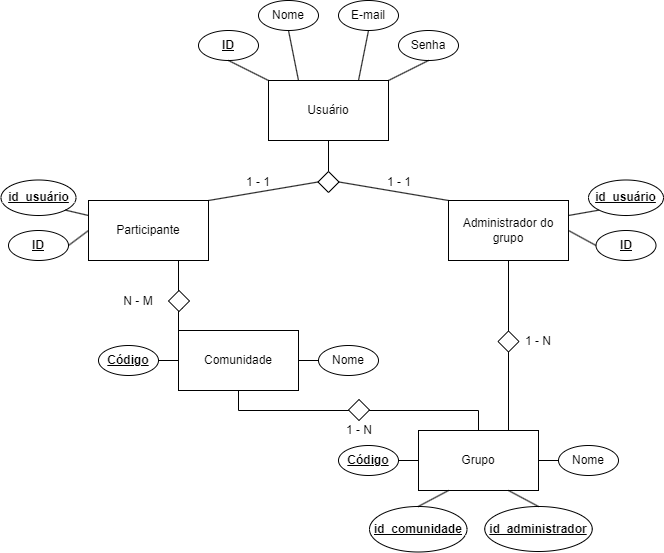

The diagram above was exported from draw.io. Its source (the exported page's mxGraphModel, read from the mxfile embedded in the PNG):
<mxGraphModel dx="880" dy="500" grid="1" gridSize="10" guides="1" tooltips="1" connect="1" arrows="1" fold="1" page="1" pageScale="1" pageWidth="827" pageHeight="1169" math="0" shadow="0">
  <root>
    <mxCell id="0" />
    <mxCell id="1" parent="0" />
    <mxCell id="LTGQnhboZbutbS0LJMkw-25" style="edgeStyle=orthogonalEdgeStyle;rounded=0;orthogonalLoop=1;jettySize=auto;html=1;exitX=0.5;exitY=1;exitDx=0;exitDy=0;endArrow=none;endFill=0;" parent="1" source="46b_DvRd5yYKF5y8lhB--1" edge="1">
      <mxGeometry relative="1" as="geometry">
        <mxPoint x="420" y="520" as="targetPoint" />
      </mxGeometry>
    </mxCell>
    <mxCell id="46b_DvRd5yYKF5y8lhB--1" value="Usuário" style="rounded=0;whiteSpace=wrap;html=1;" parent="1" vertex="1">
      <mxGeometry x="360" y="419" width="120" height="60" as="geometry" />
    </mxCell>
    <mxCell id="LTGQnhboZbutbS0LJMkw-6" style="edgeStyle=orthogonalEdgeStyle;rounded=0;orthogonalLoop=1;jettySize=auto;html=1;exitX=0.75;exitY=1;exitDx=0;exitDy=0;entryX=0;entryY=0;entryDx=0;entryDy=0;endArrow=none;endFill=0;" parent="1" source="LTGQnhboZbutbS0LJMkw-20" target="46b_DvRd5yYKF5y8lhB--6" edge="1">
      <mxGeometry relative="1" as="geometry" />
    </mxCell>
    <mxCell id="46b_DvRd5yYKF5y8lhB--2" value="Participante" style="rounded=0;whiteSpace=wrap;html=1;" parent="1" vertex="1">
      <mxGeometry x="180" y="539" width="120" height="60" as="geometry" />
    </mxCell>
    <mxCell id="LTGQnhboZbutbS0LJMkw-5" style="edgeStyle=orthogonalEdgeStyle;rounded=0;orthogonalLoop=1;jettySize=auto;html=1;exitX=0.5;exitY=1;exitDx=0;exitDy=0;entryX=0.75;entryY=0;entryDx=0;entryDy=0;endArrow=none;endFill=0;" parent="1" source="46b_DvRd5yYKF5y8lhB--3" target="46b_DvRd5yYKF5y8lhB--13" edge="1">
      <mxGeometry relative="1" as="geometry" />
    </mxCell>
    <mxCell id="46b_DvRd5yYKF5y8lhB--3" value="Administrador do grupo" style="rounded=0;whiteSpace=wrap;html=1;" parent="1" vertex="1">
      <mxGeometry x="540" y="539" width="120" height="60" as="geometry" />
    </mxCell>
    <mxCell id="46b_DvRd5yYKF5y8lhB--4" value="" style="endArrow=none;html=1;rounded=0;entryX=0;entryY=0;entryDx=0;entryDy=0;exitX=1;exitY=0.5;exitDx=0;exitDy=0;" parent="1" source="LTGQnhboZbutbS0LJMkw-26" target="46b_DvRd5yYKF5y8lhB--3" edge="1">
      <mxGeometry width="50" height="50" relative="1" as="geometry">
        <mxPoint x="420" y="520" as="sourcePoint" />
        <mxPoint x="560" y="379" as="targetPoint" />
      </mxGeometry>
    </mxCell>
    <mxCell id="46b_DvRd5yYKF5y8lhB--5" value="" style="endArrow=none;html=1;rounded=0;exitX=1;exitY=0;exitDx=0;exitDy=0;entryX=0;entryY=0.5;entryDx=0;entryDy=0;" parent="1" source="46b_DvRd5yYKF5y8lhB--2" target="LTGQnhboZbutbS0LJMkw-26" edge="1">
      <mxGeometry width="50" height="50" relative="1" as="geometry">
        <mxPoint x="310" y="529" as="sourcePoint" />
        <mxPoint x="420" y="520" as="targetPoint" />
      </mxGeometry>
    </mxCell>
    <mxCell id="LTGQnhboZbutbS0LJMkw-2" style="edgeStyle=orthogonalEdgeStyle;rounded=0;orthogonalLoop=1;jettySize=auto;html=1;exitX=0.5;exitY=1;exitDx=0;exitDy=0;endArrow=none;endFill=0;" parent="1" source="46b_DvRd5yYKF5y8lhB--6" target="46b_DvRd5yYKF5y8lhB--13" edge="1">
      <mxGeometry relative="1" as="geometry" />
    </mxCell>
    <mxCell id="46b_DvRd5yYKF5y8lhB--6" value="Comunidade" style="rounded=0;whiteSpace=wrap;html=1;" parent="1" vertex="1">
      <mxGeometry x="270" y="669" width="120" height="60" as="geometry" />
    </mxCell>
    <mxCell id="46b_DvRd5yYKF5y8lhB--13" value="Grupo" style="rounded=0;whiteSpace=wrap;html=1;" parent="1" vertex="1">
      <mxGeometry x="510" y="769" width="120" height="60" as="geometry" />
    </mxCell>
    <mxCell id="46b_DvRd5yYKF5y8lhB--15" value="1 - 1" style="text;html=1;strokeColor=none;fillColor=none;align=center;verticalAlign=middle;whiteSpace=wrap;rounded=0;" parent="1" vertex="1">
      <mxGeometry x="320" y="505.5" width="60" height="30" as="geometry" />
    </mxCell>
    <mxCell id="46b_DvRd5yYKF5y8lhB--16" value="1 - 1" style="text;html=1;strokeColor=none;fillColor=none;align=center;verticalAlign=middle;whiteSpace=wrap;rounded=0;" parent="1" vertex="1">
      <mxGeometry x="461" y="505.5" width="60" height="30" as="geometry" />
    </mxCell>
    <mxCell id="46b_DvRd5yYKF5y8lhB--27" value="Nome" style="ellipse;whiteSpace=wrap;html=1;" parent="1" vertex="1">
      <mxGeometry x="410" y="684" width="60" height="30" as="geometry" />
    </mxCell>
    <mxCell id="46b_DvRd5yYKF5y8lhB--28" value="E-mail" style="ellipse;whiteSpace=wrap;html=1;" parent="1" vertex="1">
      <mxGeometry x="430" y="339" width="60" height="30" as="geometry" />
    </mxCell>
    <mxCell id="46b_DvRd5yYKF5y8lhB--29" value="Senha" style="ellipse;whiteSpace=wrap;html=1;" parent="1" vertex="1">
      <mxGeometry x="490" y="369" width="60" height="30" as="geometry" />
    </mxCell>
    <mxCell id="46b_DvRd5yYKF5y8lhB--31" value="&lt;u&gt;&lt;b&gt;ID&lt;/b&gt;&lt;/u&gt;" style="ellipse;whiteSpace=wrap;html=1;" parent="1" vertex="1">
      <mxGeometry x="290" y="369" width="60" height="30" as="geometry" />
    </mxCell>
    <mxCell id="46b_DvRd5yYKF5y8lhB--32" value="&lt;b&gt;&lt;u&gt;ID&lt;/u&gt;&lt;/b&gt;" style="ellipse;whiteSpace=wrap;html=1;" parent="1" vertex="1">
      <mxGeometry x="100" y="569" width="60" height="30" as="geometry" />
    </mxCell>
    <mxCell id="46b_DvRd5yYKF5y8lhB--41" value="1 - N" style="text;html=1;strokeColor=none;fillColor=none;align=center;verticalAlign=middle;whiteSpace=wrap;rounded=0;" parent="1" vertex="1">
      <mxGeometry x="600" y="665" width="60" height="30" as="geometry" />
    </mxCell>
    <mxCell id="46b_DvRd5yYKF5y8lhB--44" value="&lt;u&gt;&lt;b&gt;Código&lt;/b&gt;&lt;/u&gt;" style="ellipse;whiteSpace=wrap;html=1;" parent="1" vertex="1">
      <mxGeometry x="190" y="684" width="60" height="30" as="geometry" />
    </mxCell>
    <mxCell id="46b_DvRd5yYKF5y8lhB--45" value="" style="endArrow=none;html=1;rounded=0;exitX=1;exitY=0.5;exitDx=0;exitDy=0;entryX=0;entryY=0.5;entryDx=0;entryDy=0;" parent="1" source="46b_DvRd5yYKF5y8lhB--44" target="46b_DvRd5yYKF5y8lhB--6" edge="1">
      <mxGeometry width="50" height="50" relative="1" as="geometry">
        <mxPoint x="230" y="799" as="sourcePoint" />
        <mxPoint x="280" y="749" as="targetPoint" />
      </mxGeometry>
    </mxCell>
    <mxCell id="46b_DvRd5yYKF5y8lhB--46" value="" style="endArrow=none;html=1;rounded=0;entryX=0;entryY=0.5;entryDx=0;entryDy=0;exitX=1;exitY=0.5;exitDx=0;exitDy=0;" parent="1" source="46b_DvRd5yYKF5y8lhB--6" target="46b_DvRd5yYKF5y8lhB--27" edge="1">
      <mxGeometry width="50" height="50" relative="1" as="geometry">
        <mxPoint x="390" y="759" as="sourcePoint" />
        <mxPoint x="440" y="709" as="targetPoint" />
      </mxGeometry>
    </mxCell>
    <mxCell id="46b_DvRd5yYKF5y8lhB--48" value="Nome" style="ellipse;whiteSpace=wrap;html=1;" parent="1" vertex="1">
      <mxGeometry x="350" y="339" width="60" height="30" as="geometry" />
    </mxCell>
    <mxCell id="46b_DvRd5yYKF5y8lhB--49" value="" style="endArrow=none;html=1;rounded=0;entryX=0.5;entryY=1;entryDx=0;entryDy=0;exitX=1;exitY=0;exitDx=0;exitDy=0;" parent="1" source="46b_DvRd5yYKF5y8lhB--1" target="46b_DvRd5yYKF5y8lhB--29" edge="1">
      <mxGeometry width="50" height="50" relative="1" as="geometry">
        <mxPoint x="450" y="429" as="sourcePoint" />
        <mxPoint x="500" y="379" as="targetPoint" />
      </mxGeometry>
    </mxCell>
    <mxCell id="46b_DvRd5yYKF5y8lhB--50" value="" style="endArrow=none;html=1;rounded=0;exitX=0.5;exitY=1;exitDx=0;exitDy=0;entryX=0;entryY=0;entryDx=0;entryDy=0;" parent="1" source="46b_DvRd5yYKF5y8lhB--31" target="46b_DvRd5yYKF5y8lhB--1" edge="1">
      <mxGeometry width="50" height="50" relative="1" as="geometry">
        <mxPoint x="350" y="439" as="sourcePoint" />
        <mxPoint x="400" y="389" as="targetPoint" />
      </mxGeometry>
    </mxCell>
    <mxCell id="46b_DvRd5yYKF5y8lhB--51" value="" style="endArrow=none;html=1;rounded=0;entryX=0.5;entryY=1;entryDx=0;entryDy=0;exitX=0.75;exitY=0;exitDx=0;exitDy=0;" parent="1" source="46b_DvRd5yYKF5y8lhB--1" target="46b_DvRd5yYKF5y8lhB--28" edge="1">
      <mxGeometry width="50" height="50" relative="1" as="geometry">
        <mxPoint x="390" y="429" as="sourcePoint" />
        <mxPoint x="440" y="379" as="targetPoint" />
      </mxGeometry>
    </mxCell>
    <mxCell id="46b_DvRd5yYKF5y8lhB--52" value="" style="endArrow=none;html=1;rounded=0;exitX=0.5;exitY=1;exitDx=0;exitDy=0;entryX=0.25;entryY=0;entryDx=0;entryDy=0;" parent="1" source="46b_DvRd5yYKF5y8lhB--48" target="46b_DvRd5yYKF5y8lhB--1" edge="1">
      <mxGeometry width="50" height="50" relative="1" as="geometry">
        <mxPoint x="400" y="429" as="sourcePoint" />
        <mxPoint x="450" y="379" as="targetPoint" />
      </mxGeometry>
    </mxCell>
    <mxCell id="46b_DvRd5yYKF5y8lhB--54" value="" style="endArrow=none;html=1;rounded=0;entryX=0;entryY=0.5;entryDx=0;entryDy=0;exitX=1;exitY=0.5;exitDx=0;exitDy=0;" parent="1" source="46b_DvRd5yYKF5y8lhB--32" target="46b_DvRd5yYKF5y8lhB--2" edge="1">
      <mxGeometry width="50" height="50" relative="1" as="geometry">
        <mxPoint x="130" y="659" as="sourcePoint" />
        <mxPoint x="180" y="609" as="targetPoint" />
      </mxGeometry>
    </mxCell>
    <mxCell id="46b_DvRd5yYKF5y8lhB--56" value="&lt;u&gt;&lt;b&gt;Código&lt;/b&gt;&lt;/u&gt;" style="ellipse;whiteSpace=wrap;html=1;" parent="1" vertex="1">
      <mxGeometry x="430" y="784" width="60" height="30" as="geometry" />
    </mxCell>
    <mxCell id="46b_DvRd5yYKF5y8lhB--57" value="Nome" style="ellipse;whiteSpace=wrap;html=1;" parent="1" vertex="1">
      <mxGeometry x="650" y="784" width="60" height="30" as="geometry" />
    </mxCell>
    <mxCell id="46b_DvRd5yYKF5y8lhB--70" value="" style="endArrow=none;html=1;rounded=0;entryX=0;entryY=0.5;entryDx=0;entryDy=0;exitX=1;exitY=0.5;exitDx=0;exitDy=0;" parent="1" source="46b_DvRd5yYKF5y8lhB--13" target="46b_DvRd5yYKF5y8lhB--57" edge="1">
      <mxGeometry width="50" height="50" relative="1" as="geometry">
        <mxPoint x="630" y="879" as="sourcePoint" />
        <mxPoint x="680" y="829" as="targetPoint" />
      </mxGeometry>
    </mxCell>
    <mxCell id="46b_DvRd5yYKF5y8lhB--72" value="" style="endArrow=none;html=1;rounded=0;entryX=0;entryY=0.5;entryDx=0;entryDy=0;exitX=1;exitY=0.5;exitDx=0;exitDy=0;" parent="1" source="46b_DvRd5yYKF5y8lhB--56" target="46b_DvRd5yYKF5y8lhB--13" edge="1">
      <mxGeometry width="50" height="50" relative="1" as="geometry">
        <mxPoint x="460" y="859" as="sourcePoint" />
        <mxPoint x="510" y="809" as="targetPoint" />
      </mxGeometry>
    </mxCell>
    <mxCell id="LTGQnhboZbutbS0LJMkw-4" value="1 - N" style="text;html=1;strokeColor=none;fillColor=none;align=center;verticalAlign=middle;whiteSpace=wrap;rounded=0;" parent="1" vertex="1">
      <mxGeometry x="420.5" y="754" width="60" height="30" as="geometry" />
    </mxCell>
    <mxCell id="LTGQnhboZbutbS0LJMkw-7" value="" style="rhombus;whiteSpace=wrap;html=1;" parent="1" vertex="1">
      <mxGeometry x="589.5" y="669.5" width="21" height="21" as="geometry" />
    </mxCell>
    <mxCell id="LTGQnhboZbutbS0LJMkw-9" value="" style="rhombus;whiteSpace=wrap;html=1;" parent="1" vertex="1">
      <mxGeometry x="440" y="738" width="21" height="21" as="geometry" />
    </mxCell>
    <mxCell id="LTGQnhboZbutbS0LJMkw-24" value="" style="edgeStyle=orthogonalEdgeStyle;rounded=0;orthogonalLoop=1;jettySize=auto;html=1;exitX=0.75;exitY=1;exitDx=0;exitDy=0;endArrow=none;endFill=0;" parent="1" source="46b_DvRd5yYKF5y8lhB--2" edge="1">
      <mxGeometry relative="1" as="geometry">
        <mxPoint x="270" y="599" as="sourcePoint" />
        <mxPoint x="270" y="670" as="targetPoint" />
      </mxGeometry>
    </mxCell>
    <mxCell id="LTGQnhboZbutbS0LJMkw-20" value="" style="rhombus;whiteSpace=wrap;html=1;" parent="1" vertex="1">
      <mxGeometry x="260" y="629" width="21" height="21" as="geometry" />
    </mxCell>
    <mxCell id="LTGQnhboZbutbS0LJMkw-26" value="" style="rhombus;whiteSpace=wrap;html=1;" parent="1" vertex="1">
      <mxGeometry x="409.5" y="510" width="21" height="21" as="geometry" />
    </mxCell>
    <mxCell id="TXrTrhTHsfY79ASMesh7-7" value="N - M" style="text;html=1;strokeColor=none;fillColor=none;align=center;verticalAlign=middle;whiteSpace=wrap;rounded=0;" parent="1" vertex="1">
      <mxGeometry x="200" y="624.5" width="60" height="30" as="geometry" />
    </mxCell>
    <mxCell id="xo4-OzWH-FQ8fv-DaJuF-1" value="&lt;b&gt;&lt;u&gt;id_usuário&lt;/u&gt;&lt;/b&gt;" style="ellipse;whiteSpace=wrap;html=1;" vertex="1" parent="1">
      <mxGeometry x="92.5" y="518.5" width="75" height="35.5" as="geometry" />
    </mxCell>
    <mxCell id="xo4-OzWH-FQ8fv-DaJuF-3" value="" style="endArrow=none;html=1;rounded=0;exitX=1;exitY=1;exitDx=0;exitDy=0;entryX=0;entryY=0.25;entryDx=0;entryDy=0;" edge="1" parent="1" source="xo4-OzWH-FQ8fv-DaJuF-1" target="46b_DvRd5yYKF5y8lhB--2">
      <mxGeometry width="50" height="50" relative="1" as="geometry">
        <mxPoint x="180" y="550" as="sourcePoint" />
        <mxPoint x="230" y="500" as="targetPoint" />
      </mxGeometry>
    </mxCell>
    <mxCell id="xo4-OzWH-FQ8fv-DaJuF-5" value="&lt;b&gt;&lt;u&gt;ID&lt;/u&gt;&lt;/b&gt;" style="ellipse;whiteSpace=wrap;html=1;" vertex="1" parent="1">
      <mxGeometry x="687.5" y="569" width="60" height="30" as="geometry" />
    </mxCell>
    <mxCell id="xo4-OzWH-FQ8fv-DaJuF-6" value="&lt;b&gt;&lt;u&gt;id_usuário&lt;/u&gt;&lt;/b&gt;" style="ellipse;whiteSpace=wrap;html=1;" vertex="1" parent="1">
      <mxGeometry x="680" y="518.5" width="75" height="35.5" as="geometry" />
    </mxCell>
    <mxCell id="xo4-OzWH-FQ8fv-DaJuF-7" value="" style="endArrow=none;html=1;rounded=0;entryX=0;entryY=0.5;entryDx=0;entryDy=0;exitX=1;exitY=0.5;exitDx=0;exitDy=0;" edge="1" parent="1" source="46b_DvRd5yYKF5y8lhB--3" target="xo4-OzWH-FQ8fv-DaJuF-5">
      <mxGeometry width="50" height="50" relative="1" as="geometry">
        <mxPoint x="650" y="640" as="sourcePoint" />
        <mxPoint x="700" y="590" as="targetPoint" />
      </mxGeometry>
    </mxCell>
    <mxCell id="xo4-OzWH-FQ8fv-DaJuF-8" value="" style="endArrow=none;html=1;rounded=0;entryX=0;entryY=1;entryDx=0;entryDy=0;exitX=1;exitY=0.25;exitDx=0;exitDy=0;" edge="1" parent="1" source="46b_DvRd5yYKF5y8lhB--3" target="xo4-OzWH-FQ8fv-DaJuF-6">
      <mxGeometry width="50" height="50" relative="1" as="geometry">
        <mxPoint x="580" y="660" as="sourcePoint" />
        <mxPoint x="630" y="610" as="targetPoint" />
      </mxGeometry>
    </mxCell>
    <mxCell id="xo4-OzWH-FQ8fv-DaJuF-9" value="&lt;b&gt;&lt;u&gt;id_administrador&lt;/u&gt;&lt;/b&gt;" style="ellipse;whiteSpace=wrap;html=1;" vertex="1" parent="1">
      <mxGeometry x="576.25" y="845" width="107.5" height="45" as="geometry" />
    </mxCell>
    <mxCell id="xo4-OzWH-FQ8fv-DaJuF-10" value="&lt;b&gt;&lt;u&gt;id_comunidade&lt;/u&gt;&lt;/b&gt;" style="ellipse;whiteSpace=wrap;html=1;" vertex="1" parent="1">
      <mxGeometry x="461" y="845" width="97.5" height="45.5" as="geometry" />
    </mxCell>
    <mxCell id="xo4-OzWH-FQ8fv-DaJuF-11" value="" style="endArrow=none;html=1;rounded=0;entryX=0.25;entryY=1;entryDx=0;entryDy=0;exitX=0.5;exitY=0;exitDx=0;exitDy=0;" edge="1" parent="1" source="xo4-OzWH-FQ8fv-DaJuF-10" target="46b_DvRd5yYKF5y8lhB--13">
      <mxGeometry width="50" height="50" relative="1" as="geometry">
        <mxPoint x="490" y="840" as="sourcePoint" />
        <mxPoint x="480" y="850" as="targetPoint" />
      </mxGeometry>
    </mxCell>
    <mxCell id="xo4-OzWH-FQ8fv-DaJuF-12" value="" style="endArrow=none;html=1;rounded=0;exitX=0.75;exitY=1;exitDx=0;exitDy=0;entryX=0.5;entryY=0;entryDx=0;entryDy=0;" edge="1" parent="1" source="46b_DvRd5yYKF5y8lhB--13" target="xo4-OzWH-FQ8fv-DaJuF-9">
      <mxGeometry width="50" height="50" relative="1" as="geometry">
        <mxPoint x="590" y="950" as="sourcePoint" />
        <mxPoint x="640" y="900" as="targetPoint" />
      </mxGeometry>
    </mxCell>
  </root>
</mxGraphModel>